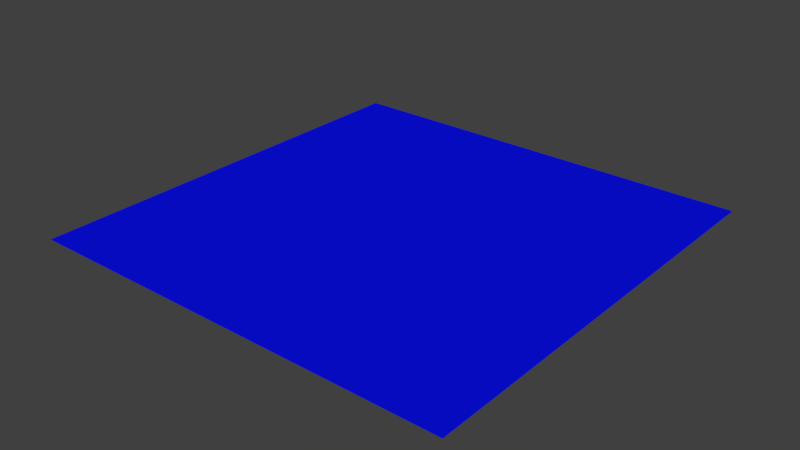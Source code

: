 # Source: mz-wasser-im-see.blend  (saved by Blender 2.76.0; exported with 4.5.12 LTS)
import bpy
from mathutils import Matrix  # noqa: F401  (used for matrix-valued properties, if any)

bpy.ops.wm.read_factory_settings(use_empty=True)
scene = bpy.context.scene
scene.name = 'Scene'

# ---- collections
col_collection_1 = bpy.data.collections.new('Collection 1'); scene.collection.children.link(col_collection_1)

# ---- materials (node trees are filled in below, after node groups)
mat_material_002 = bpy.data.materials.new('Material.002')
mat_material_002.alpha_threshold = 0.0
mat_material_002.diffuse_color = (0.003432, 0.005102, 0.8, 1.0)
mat_material_002.roughness = 0.5

# ---- material node trees

# ---- world
world_world = bpy.data.worlds.new('World'); scene.world = world_world
world_world.color = (0.05088, 0.05088, 0.05088)
world_world.use_sun_shadow = False
world_world.sun_shadow_jitter_overblur = 0.0
world_world.cycles.sampling_method = 'MANUAL'
world_world.cycles.sample_map_resolution = 256

# ---- meshes
me_plane_004 = bpy.data.meshes.new('Plane.004')
me_plane_004.from_pydata([(-1.0, -1.0, 0.0), (1.0, -1.0, 0.0), (-1.0, 1.0, 0.0), (1.0, 1.0, 0.0)], [], [(0, 1, 3, 2)])
me_plane_004.materials.append(mat_material_002)
me_plane_004.use_remesh_preserve_volume = False
me_plane_004.use_remesh_preserve_attributes = False
me_plane_004.use_mirror_vertex_groups = False
me_plane_004.update()

# ---- objects
ob_plane_001 = bpy.data.objects.new('Plane.001', me_plane_004)

# ---- transforms, parenting, visibility, modifiers, constraints
ob_plane_001.location = (0.0, 0.0, 1.464)
ob_plane_001.scale = (6.633, 6.633, 6.633)
ob_plane_001.lineart.crease_threshold = 0.0

# ---- collection membership
col_collection_1.objects.link(ob_plane_001)

# ---- scene / render settings (as saved in the file)
scene.frame_start = 1; scene.frame_end = 250; scene.frame_set(1)
scene.render.engine = 'CYCLES'
scene.render.resolution_percentage = 50
scene.render.dither_intensity = 0.0
scene.cycles.use_denoising = False
scene.cycles.samples = 10
scene.cycles.sampling_pattern = 'TABULATED_SOBOL'
scene.cycles.light_sampling_threshold = 0.0
scene.cycles.use_adaptive_sampling = False
scene.cycles.use_light_tree = False
scene.cycles.blur_glossy = 0.0
scene.cycles.pixel_filter_type = 'GAUSSIAN'
scene.cycles.sample_clamp_indirect = 0.0
scene.view_settings.view_transform = 'Standard'
bpy.context.view_layer.update()

# ---- added for rendering (the .blend has no active camera and no usable light): camera, sun
cam_auto = bpy.data.cameras.new('AutoCamera')
cam_auto.lens = 50.0
cam_auto.sensor_width = 36.0
cam_auto.clip_end = 1000.0
ob_auto_camera = bpy.data.objects.new('AutoCamera', cam_auto)
scene.collection.objects.link(ob_auto_camera)
ob_auto_camera.location = (17.3579, -20.8295, 15.3502)
ob_auto_camera.rotation_euler = (1.09748, -7.21219e-08, 0.694738)
scene.camera = ob_auto_camera
light_auto_sun = bpy.data.lights.new('AutoSun', 'SUN')
light_auto_sun.energy = 3.0
light_auto_sun.angle = 0.0523599
ob_auto_sun = bpy.data.objects.new('AutoSun', light_auto_sun)
scene.collection.objects.link(ob_auto_sun)
ob_auto_sun.rotation_euler = (0.872665, 0.174533, 0.523599)
bpy.context.view_layer.update()
